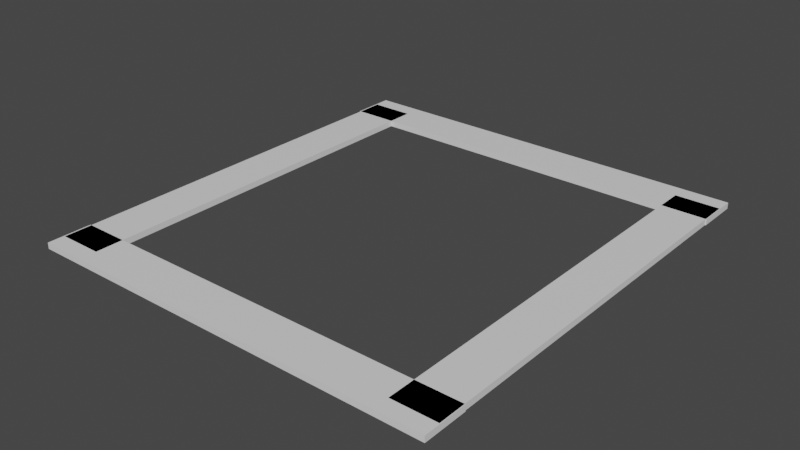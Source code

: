 # Source: IndicatorCube.blend  (saved by Blender 3.5.10; exported with 4.5.12 LTS)
import bpy
from mathutils import Matrix  # noqa: F401  (used for matrix-valued properties, if any)

bpy.ops.wm.read_factory_settings(use_empty=True)
scene = bpy.context.scene
scene.name = 'Scene'

# ---- collections
col_collection = bpy.data.collections.new('Collection'); scene.collection.children.link(col_collection)

# ---- materials (node trees are filled in below, after node groups)
mat_material = bpy.data.materials.new('Material')
mat_material.alpha_threshold = 0.0
mat_material.use_transparent_shadow = False
mat_material.roughness = 0.5
mat_material.line_color = (0.0, 0.0, 0.0, 1.0)

# ---- material node trees
mat_material.use_nodes = True; mat_material.node_tree.nodes.clear()
_N = mat_material.node_tree.nodes; _L = mat_material.node_tree.links
n0 = _N.new('ShaderNodeOutputMaterial'); n0.name = 'Material Output'; n0.location = (300, 300)
n1 = _N.new('ShaderNodeBsdfPrincipled'); n1.name = 'Principled BSDF'; n1.location = (10, 300)
n1.distribution = 'GGX'
n1.subsurface_method = 'RANDOM_WALK_SKIN'
n1.inputs[3].default_value = 1.45
n1.inputs[27].default_value = (0.0, 0.0, 0.0, 1.0)
n1.inputs[28].default_value = 1.0
_L.new(n1.outputs[0], n0.inputs[0])
n0.is_active_output = True

# ---- world
world_world = bpy.data.worlds.new('World'); scene.world = world_world
world_world.use_nodes = True; world_world.node_tree.nodes.clear()
_N = world_world.node_tree.nodes; _L = world_world.node_tree.links
n0 = _N.new('ShaderNodeOutputWorld'); n0.name = 'World Output'; n0.location = (300, 300)
n1 = _N.new('ShaderNodeBackground'); n1.name = 'Background'; n1.location = (10, 300)
n1.inputs[0].default_value = (0.05088, 0.05088, 0.05088, 1.0)
_L.new(n1.outputs[0], n0.inputs[0])
n0.is_active_output = True
world_world.color = (0.05088, 0.05088, 0.05088)
world_world.use_sun_shadow = False
world_world.sun_shadow_jitter_overblur = 0.0

# ---- meshes
me_cube = bpy.data.meshes.new('Cube')
me_cube.from_pydata([(1.0, -0.8661, 1.0), (1.0, -0.8661, -1.0), (1.0, -1.079, 1.0), (1.0, -1.079, -1.0), (-1.0, -0.8661, 1.0), (-1.0, -0.8661, -1.0), (-1.0, -1.079, 1.0), (-1.0, -1.079, -1.0), (1.0, 1.079, 1.0), (1.0, 1.079, -1.0), (1.0, 0.8661, 1.0), (1.0, 0.8661, -1.0), (-1.0, 1.079, 1.0), (-1.0, 1.079, -1.0), (-1.0, 0.8661, 1.0), (-1.0, 0.8661, -1.0), (-0.9937, 1.0, 1.0), (-0.9937, 1.0, -1.0), (-0.7807, 1.0, 1.0), (-0.7807, 1.0, -1.0), (-0.9937, -1.0, 1.0), (-0.9937, -1.0, -1.0), (-0.7807, -1.0, 1.0), (-0.7807, -1.0, -1.0), (0.7833, 1.0, 1.0), (0.7833, 1.0, -1.0), (0.9963, 1.0, 1.0), (0.9963, 1.0, -1.0), (0.7833, -1.0, 1.0), (0.7833, -1.0, -1.0), (0.9963, -1.0, 1.0), (0.9963, -1.0, -1.0)], [], [(0, 4, 6, 2), (3, 2, 6, 7), (7, 6, 4, 5), (5, 1, 3, 7), (1, 0, 2, 3), (5, 4, 0, 1), (8, 12, 14, 10), (11, 10, 14, 15), (15, 14, 12, 13), (13, 9, 11, 15), (9, 8, 10, 11), (13, 12, 8, 9), (16, 20, 22, 18), (19, 18, 22, 23), (23, 22, 20, 21), (21, 17, 19, 23), (17, 16, 18, 19), (21, 20, 16, 17), (24, 28, 30, 26), (27, 26, 30, 31), (31, 30, 28, 29), (29, 25, 27, 31), (25, 24, 26, 27), (29, 28, 24, 25)])
_uv = me_cube.uv_layers.new(name='UVMap')
_uv.uv.foreach_set('vector', [0.625, 0.5, 0.875, 0.5, 0.875, 0.75, 0.625, 0.75, 0.375, 0.75, 0.625, 0.75, 0.625, 1.0, 0.375, 1.0, 0.375, 0.0, 0.625, 0.0, 0.625, 0.25, 0.375, 0.25, 0.125, 0.5, 0.375, 0.5, 0.375, 0.75, 0.125, 0.75, 0.375, 0.5, 0.625, 0.5, 0.625, 0.75, 0.375, 0.75, 0.375, 0.25, 0.625, 0.25, 0.625, 0.5, 0.375, 0.5, 0.625, 0.5, 0.875, 0.5, 0.875, 0.75, 0.625, 0.75, 0.375, 0.75, 0.625, 0.75, 0.625, 1.0, 0.375, 1.0, 0.375, 0.0, 0.625, 0.0, 0.625, 0.25, 0.375, 0.25, 0.125, 0.5, 0.375, 0.5, 0.375, 0.75, 0.125, 0.75, 0.375, 0.5, 0.625, 0.5, 0.625, 0.75, 0.375, 0.75, 0.375, 0.25, 0.625, 0.25, 0.625, 0.5, 0.375, 0.5, 0.625, 0.5, 0.875, 0.5, 0.875, 0.75, 0.625, 0.75, 0.375, 0.75, 0.625, 0.75, 0.625, 1.0, 0.375, 1.0, 0.375, 0.0, 0.625, 0.0, 0.625, 0.25, 0.375, 0.25, 0.125, 0.5, 0.375, 0.5, 0.375, 0.75, 0.125, 0.75, 0.375, 0.5, 0.625, 0.5, 0.625, 0.75, 0.375, 0.75, 0.375, 0.25, 0.625, 0.25, 0.625, 0.5, 0.375, 0.5, 0.625, 0.5, 0.875, 0.5, 0.875, 0.75, 0.625, 0.75, 0.375, 0.75, 0.625, 0.75, 0.625, 1.0, 0.375, 1.0, 0.375, 0.0, 0.625, 0.0, 0.625, 0.25, 0.375, 0.25, 0.125, 0.5, 0.375, 0.5, 0.375, 0.75, 0.125, 0.75, 0.375, 0.5, 0.625, 0.5, 0.625, 0.75, 0.375, 0.75, 0.375, 0.25, 0.625, 0.25, 0.625, 0.5, 0.375, 0.5])
me_cube.materials.append(mat_material)
me_cube.use_mirror_vertex_groups = False
me_cube.update()

# ---- objects
ob_cube = bpy.data.objects.new('Cube', me_cube)

# ---- transforms, parenting, visibility, modifiers, constraints
ob_cube.location = (0.0, 0.0, 0.0)
ob_cube.scale = (5.141, 5.141, 0.07454)
ob_cube.lock_rotations_4d = False
ob_cube.empty_display_type = 'ARROWS'
ob_cube.lineart.crease_threshold = 0.0

# ---- collection membership
col_collection.objects.link(ob_cube)

# ---- scene / render settings (as saved in the file)
scene.frame_start = 1; scene.frame_end = 250; scene.frame_set(1)
scene.render.engine = 'BLENDER_EEVEE_NEXT'
scene.cycles.sampling_pattern = 'TABULATED_SOBOL'
scene.view_settings.view_transform = 'Filmic'
bpy.context.view_layer.update()

# ---- added for rendering (the .blend has no active camera and no usable light): camera, sun
cam_auto = bpy.data.cameras.new('AutoCamera')
cam_auto.lens = 50.0
cam_auto.sensor_width = 36.0
cam_auto.clip_end = 1000.0
ob_auto_camera = bpy.data.objects.new('AutoCamera', cam_auto)
scene.collection.objects.link(ob_auto_camera)
ob_auto_camera.location = (13.9964, -16.7957, 11.1971)
ob_auto_camera.rotation_euler = (1.09748, -7.21219e-08, 0.694738)
scene.camera = ob_auto_camera
light_auto_sun = bpy.data.lights.new('AutoSun', 'SUN')
light_auto_sun.energy = 3.0
light_auto_sun.angle = 0.0523599
ob_auto_sun = bpy.data.objects.new('AutoSun', light_auto_sun)
scene.collection.objects.link(ob_auto_sun)
ob_auto_sun.rotation_euler = (0.872665, 0.174533, 0.523599)
bpy.context.view_layer.update()
